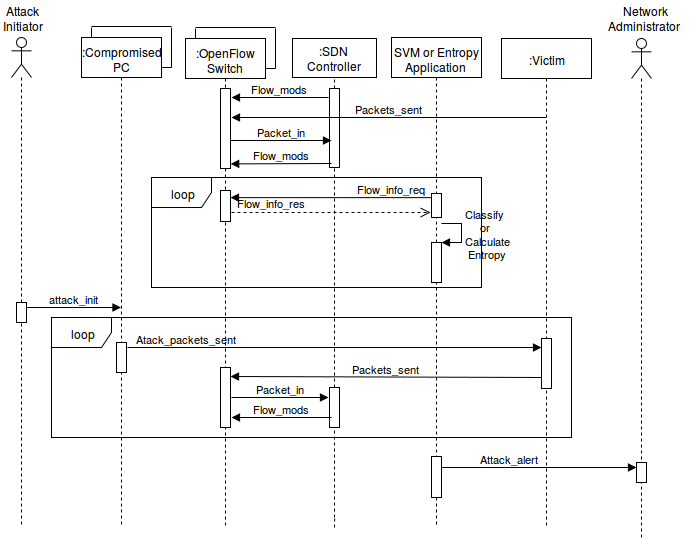

The diagram above was exported from draw.io. Its source (the exported page's mxGraphModel, read from the mxfile embedded in the PNG):
<mxGraphModel dx="811" dy="496" grid="1" gridSize="10" guides="1" tooltips="1" connect="1" arrows="1" fold="1" page="1" pageScale="1" pageWidth="850" pageHeight="1100" background="#ffffff" math="0" shadow="0">
  <root>
    <mxCell id="0" />
    <mxCell id="1" parent="0" />
    <mxCell id="8" value=":Compromised&lt;br&gt;PC&lt;br&gt;" style="shape=umlLifeline;perimeter=lifelinePerimeter;whiteSpace=wrap;html=1;container=1;collapsible=0;recursiveResize=0;outlineConnect=0;rounded=0;shadow=0;labelBackgroundColor=none;strokeWidth=1;fillColor=none;gradientColor=#FFFF66;" vertex="1" parent="1">
      <mxGeometry x="130" y="90" width="80" height="490" as="geometry" />
    </mxCell>
    <mxCell id="76" value="" style="html=1;points=[];perimeter=orthogonalPerimeter;rounded=0;shadow=0;labelBackgroundColor=none;strokeWidth=1;fillColor=#ffffff;strokeColor=#000000;" vertex="1" parent="8">
      <mxGeometry x="35" y="305" width="10" height="30" as="geometry" />
    </mxCell>
    <mxCell id="9" value="" style="shape=umlLifeline;participant=umlActor;perimeter=lifelinePerimeter;whiteSpace=wrap;html=1;container=1;collapsible=0;recursiveResize=0;verticalAlign=top;spacingTop=36;labelBackgroundColor=#ffffff;outlineConnect=0;rounded=0;shadow=0;strokeWidth=1;fillColor=none;gradientColor=#FFFF66;" vertex="1" parent="1">
      <mxGeometry x="60" y="90" width="20" height="490" as="geometry" />
    </mxCell>
    <mxCell id="10" value="&amp;nbsp;Attack &lt;br&gt;Initiator&lt;br&gt;" style="text;html=1;resizable=0;points=[];autosize=1;align=left;verticalAlign=top;spacingTop=-4;" vertex="1" parent="1">
      <mxGeometry x="50" y="54" width="60" height="30" as="geometry" />
    </mxCell>
    <mxCell id="12" value="" style="endArrow=none;html=1;labelBackgroundColor=none;strokeWidth=1;" edge="1" parent="1">
      <mxGeometry width="50" height="50" relative="1" as="geometry">
        <mxPoint x="140" y="90" as="sourcePoint" />
        <mxPoint x="140" y="80" as="targetPoint" />
      </mxGeometry>
    </mxCell>
    <mxCell id="14" value="" style="endArrow=none;html=1;labelBackgroundColor=none;strokeWidth=1;" edge="1" parent="1">
      <mxGeometry width="50" height="50" relative="1" as="geometry">
        <mxPoint x="140" y="79" as="sourcePoint" />
        <mxPoint x="220" y="79" as="targetPoint" />
      </mxGeometry>
    </mxCell>
    <mxCell id="15" value="" style="endArrow=none;html=1;labelBackgroundColor=none;strokeWidth=1;" edge="1" parent="1">
      <mxGeometry width="50" height="50" relative="1" as="geometry">
        <mxPoint x="220" y="120" as="sourcePoint" />
        <mxPoint x="220" y="80" as="targetPoint" />
      </mxGeometry>
    </mxCell>
    <mxCell id="16" value="" style="endArrow=none;html=1;labelBackgroundColor=none;strokeWidth=1;" edge="1" parent="1">
      <mxGeometry width="50" height="50" relative="1" as="geometry">
        <mxPoint x="210" y="120" as="sourcePoint" />
        <mxPoint x="220" y="120" as="targetPoint" />
        <Array as="points" />
      </mxGeometry>
    </mxCell>
    <mxCell id="19" value="SVM or Entropy Application&lt;br&gt;" style="shape=umlLifeline;perimeter=lifelinePerimeter;whiteSpace=wrap;html=1;container=1;collapsible=0;recursiveResize=0;outlineConnect=0;rounded=0;shadow=0;labelBackgroundColor=none;strokeWidth=1;fillColor=none;gradientColor=#FFFF66;" vertex="1" parent="1">
      <mxGeometry x="440" y="90" width="90" height="490" as="geometry" />
    </mxCell>
    <mxCell id="47" value="" style="html=1;points=[];perimeter=orthogonalPerimeter;rounded=0;shadow=0;labelBackgroundColor=none;strokeWidth=1;fillColor=#ffffff;strokeColor=#000000;" vertex="1" parent="19">
      <mxGeometry x="40" y="156" width="10" height="24" as="geometry" />
    </mxCell>
    <mxCell id="51" value="" style="html=1;points=[];perimeter=orthogonalPerimeter;rounded=0;shadow=0;labelBackgroundColor=none;strokeWidth=1;fillColor=#ffffff;strokeColor=#000000;" vertex="1" parent="19">
      <mxGeometry x="40" y="205" width="10" height="40" as="geometry" />
    </mxCell>
    <mxCell id="62" value="Packets_sent" style="html=1;verticalAlign=bottom;endArrow=block;labelBackgroundColor=none;strokeColor=#000000;strokeWidth=1;entryX=1.02;entryY=0.153;entryPerimeter=0;" edge="1" parent="19" target="53">
      <mxGeometry x="-167.18965517241384" y="340" width="80" as="geometry">
        <mxPoint x="150" y="340" as="sourcePoint" />
        <mxPoint x="-150" y="340" as="targetPoint" />
      </mxGeometry>
    </mxCell>
    <mxCell id="74" value="" style="html=1;points=[];perimeter=orthogonalPerimeter;rounded=0;shadow=0;labelBackgroundColor=none;strokeWidth=1;fillColor=#ffffff;strokeColor=#000000;" vertex="1" parent="19">
      <mxGeometry x="40" y="419" width="10" height="41" as="geometry" />
    </mxCell>
    <mxCell id="24" value=":OpenFlow Switch&lt;br&gt;" style="shape=umlLifeline;perimeter=lifelinePerimeter;whiteSpace=wrap;html=1;container=1;collapsible=0;recursiveResize=0;outlineConnect=0;rounded=0;shadow=0;labelBackgroundColor=none;strokeWidth=1;fillColor=none;gradientColor=#FFFF66;" vertex="1" parent="1">
      <mxGeometry x="234" y="91" width="80" height="490" as="geometry" />
    </mxCell>
    <mxCell id="43" value="" style="html=1;points=[];perimeter=orthogonalPerimeter;rounded=0;shadow=0;labelBackgroundColor=none;strokeWidth=1;fillColor=#ffffff;strokeColor=#000000;" vertex="1" parent="24">
      <mxGeometry x="35" y="50" width="10" height="80" as="geometry" />
    </mxCell>
    <mxCell id="83" value="" style="html=1;points=[];perimeter=orthogonalPerimeter;rounded=0;shadow=0;labelBackgroundColor=none;strokeWidth=1;fillColor=#ffffff;strokeColor=#000000;" vertex="1" parent="24">
      <mxGeometry x="35" y="152" width="10" height="31" as="geometry" />
    </mxCell>
    <mxCell id="25" value="" style="endArrow=none;html=1;labelBackgroundColor=none;strokeWidth=1;" edge="1" parent="1">
      <mxGeometry x="244" y="81" width="50" height="50" as="geometry">
        <mxPoint x="244" y="91" as="sourcePoint" />
        <mxPoint x="244" y="81" as="targetPoint" />
      </mxGeometry>
    </mxCell>
    <mxCell id="26" value="" style="endArrow=none;html=1;labelBackgroundColor=none;strokeWidth=1;" edge="1" parent="1">
      <mxGeometry x="244" y="80" width="50" height="50" as="geometry">
        <mxPoint x="244" y="80" as="sourcePoint" />
        <mxPoint x="324" y="80" as="targetPoint" />
      </mxGeometry>
    </mxCell>
    <mxCell id="27" value="" style="endArrow=none;html=1;labelBackgroundColor=none;strokeWidth=1;" edge="1" parent="1">
      <mxGeometry x="324" y="81" width="50" height="50" as="geometry">
        <mxPoint x="324" y="121" as="sourcePoint" />
        <mxPoint x="324" y="81" as="targetPoint" />
      </mxGeometry>
    </mxCell>
    <mxCell id="28" value="" style="endArrow=none;html=1;labelBackgroundColor=none;strokeWidth=1;" edge="1" parent="1">
      <mxGeometry x="314" y="121" width="50" height="50" as="geometry">
        <mxPoint x="314" y="121" as="sourcePoint" />
        <mxPoint x="324" y="121" as="targetPoint" />
        <Array as="points" />
      </mxGeometry>
    </mxCell>
    <mxCell id="29" value=":Victim" style="shape=umlLifeline;perimeter=lifelinePerimeter;whiteSpace=wrap;html=1;container=1;collapsible=0;recursiveResize=0;outlineConnect=0;rounded=0;shadow=0;labelBackgroundColor=none;strokeWidth=1;fillColor=none;gradientColor=#FFFF66;" vertex="1" parent="1">
      <mxGeometry x="550" y="91" width="90" height="490" as="geometry" />
    </mxCell>
    <mxCell id="69" value="" style="html=1;points=[];perimeter=orthogonalPerimeter;rounded=0;shadow=0;labelBackgroundColor=none;strokeWidth=1;fillColor=#ffffff;strokeColor=#000000;" vertex="1" parent="29">
      <mxGeometry x="40" y="300" width="10" height="50" as="geometry" />
    </mxCell>
    <mxCell id="34" value=":SDN&lt;br&gt;Controller&lt;br&gt;" style="html=1;rounded=0;shadow=0;labelBackgroundColor=none;strokeWidth=1;fillColor=none;gradientColor=#FFFF66;" vertex="1" parent="1">
      <mxGeometry x="341" y="91" width="84" height="39" as="geometry" />
    </mxCell>
    <mxCell id="36" value="" style="endArrow=none;dashed=1;html=1;labelBackgroundColor=none;strokeColor=#000000;strokeWidth=1;entryX=0.5;entryY=1;" edge="1" parent="1" source="44" target="34">
      <mxGeometry width="50" height="50" relative="1" as="geometry">
        <mxPoint x="382" y="580" as="sourcePoint" />
        <mxPoint x="370" y="160" as="targetPoint" />
      </mxGeometry>
    </mxCell>
    <mxCell id="38" value="" style="shape=umlLifeline;participant=umlActor;perimeter=lifelinePerimeter;whiteSpace=wrap;html=1;container=1;collapsible=0;recursiveResize=0;verticalAlign=top;spacingTop=36;labelBackgroundColor=#ffffff;outlineConnect=0;rounded=0;shadow=0;strokeWidth=1;fillColor=none;gradientColor=#FFFF66;" vertex="1" parent="1">
      <mxGeometry x="680" y="91" width="20" height="499" as="geometry" />
    </mxCell>
    <mxCell id="79" value="" style="html=1;points=[];perimeter=orthogonalPerimeter;rounded=0;shadow=0;labelBackgroundColor=none;strokeWidth=1;fillColor=#ffffff;strokeColor=#000000;" vertex="1" parent="38">
      <mxGeometry x="5" y="424" width="10" height="20" as="geometry" />
    </mxCell>
    <mxCell id="39" value="&amp;nbsp;&amp;nbsp;&amp;nbsp;&amp;nbsp; Network&lt;br&gt;Administrator&lt;br&gt;" style="text;html=1;resizable=0;points=[];autosize=1;align=left;verticalAlign=top;spacingTop=-4;" vertex="1" parent="1">
      <mxGeometry x="655" y="54" width="90" height="30" as="geometry" />
    </mxCell>
    <mxCell id="40" value="Flow_mods" style="html=1;verticalAlign=bottom;endArrow=block;labelBackgroundColor=none;strokeColor=#000000;strokeWidth=1;exitX=-0.12;exitY=0.109;exitPerimeter=0;" edge="1" parent="1" source="44">
      <mxGeometry width="80" relative="1" as="geometry">
        <mxPoint x="370" y="150" as="sourcePoint" />
        <mxPoint x="280" y="150" as="targetPoint" />
      </mxGeometry>
    </mxCell>
    <mxCell id="41" value="Packets_sent" style="html=1;verticalAlign=bottom;endArrow=block;labelBackgroundColor=none;strokeColor=#000000;strokeWidth=1;" edge="1" parent="1" source="29">
      <mxGeometry x="273.81034482758616" y="170" width="80" as="geometry">
        <mxPoint x="380" y="170" as="sourcePoint" />
        <mxPoint x="280" y="170" as="targetPoint" />
      </mxGeometry>
    </mxCell>
    <mxCell id="42" value="Packet_in" style="html=1;verticalAlign=bottom;endArrow=block;labelBackgroundColor=none;strokeColor=#000000;strokeWidth=1;" edge="1" parent="1">
      <mxGeometry width="80" relative="1" as="geometry">
        <mxPoint x="279" y="193" as="sourcePoint" />
        <mxPoint x="380" y="193" as="targetPoint" />
        <mxPoint as="offset" />
      </mxGeometry>
    </mxCell>
    <mxCell id="44" value="" style="html=1;points=[];perimeter=orthogonalPerimeter;rounded=0;shadow=0;labelBackgroundColor=none;strokeWidth=1;fillColor=none;gradientColor=#FFFF66;" vertex="1" parent="1">
      <mxGeometry x="378" y="141" width="10" height="79" as="geometry" />
    </mxCell>
    <mxCell id="45" value="" style="endArrow=none;dashed=1;html=1;labelBackgroundColor=none;strokeColor=#000000;strokeWidth=1;entryX=0.5;entryY=1;" edge="1" parent="1" source="84" target="44">
      <mxGeometry width="50" height="50" relative="1" as="geometry">
        <mxPoint x="383" y="570" as="sourcePoint" />
        <mxPoint x="383.28571428571433" y="130.14285714285717" as="targetPoint" />
      </mxGeometry>
    </mxCell>
    <mxCell id="46" value="Flow_mods" style="html=1;verticalAlign=bottom;endArrow=block;labelBackgroundColor=none;strokeColor=#000000;strokeWidth=1;entryX=1.033;entryY=0.521;entryPerimeter=0;" edge="1" parent="1">
      <mxGeometry x="279" y="217" width="80" as="geometry">
        <mxPoint x="380" y="216" as="sourcePoint" />
        <mxPoint x="279.20000000000005" y="216.39999999999998" as="targetPoint" />
      </mxGeometry>
    </mxCell>
    <mxCell id="48" value="Flow_info_req" style="html=1;verticalAlign=bottom;endArrow=block;labelBackgroundColor=none;strokeColor=#000000;strokeWidth=1;exitX=0;exitY=0.167;exitPerimeter=0;" edge="1" parent="1">
      <mxGeometry x="-0.6031" width="80" relative="1" as="geometry">
        <mxPoint x="479.8571428571429" y="250.1428571428571" as="sourcePoint" />
        <mxPoint x="279" y="250.1428571428571" as="targetPoint" />
        <mxPoint as="offset" />
      </mxGeometry>
    </mxCell>
    <mxCell id="49" value="Flow_info_res" style="html=1;verticalAlign=bottom;endArrow=open;dashed=1;endSize=8;labelBackgroundColor=none;strokeColor=#000000;strokeWidth=1;entryX=-0.129;entryY=0.792;entryPerimeter=0;" edge="1" parent="1" target="47">
      <mxGeometry x="-0.5961" y="1" relative="1" as="geometry">
        <mxPoint x="280" y="265" as="sourcePoint" />
        <mxPoint x="330" y="300" as="targetPoint" />
        <mxPoint as="offset" />
      </mxGeometry>
    </mxCell>
    <mxCell id="50" value="loop" style="shape=umlFrame;whiteSpace=wrap;html=1;rounded=0;shadow=0;labelBackgroundColor=none;strokeWidth=1;fillColor=none;gradientColor=#FFFF66;" vertex="1" parent="1">
      <mxGeometry x="200" y="230" width="330" height="110" as="geometry" />
    </mxCell>
    <mxCell id="52" value="Classify&lt;br&gt;&amp;nbsp; &amp;nbsp;&amp;nbsp; or&lt;br&gt;Calculate&lt;br&gt;&amp;nbsp;Entropy&lt;br&gt;" style="edgeStyle=orthogonalEdgeStyle;html=1;align=left;spacingLeft=2;endArrow=block;rounded=0;entryX=1;entryY=0;labelBackgroundColor=none;strokeColor=#000000;strokeWidth=1;" edge="1" target="51" parent="1">
      <mxGeometry relative="1" as="geometry">
        <mxPoint x="490" y="276" as="sourcePoint" />
        <Array as="points">
          <mxPoint x="510" y="276" />
          <mxPoint x="510" y="295" />
        </Array>
      </mxGeometry>
    </mxCell>
    <mxCell id="53" value="" style="html=1;points=[];perimeter=orthogonalPerimeter;rounded=0;shadow=0;labelBackgroundColor=none;strokeWidth=1;fillColor=#ffffff;strokeColor=#000000;" vertex="1" parent="1">
      <mxGeometry x="269" y="420" width="10" height="60" as="geometry" />
    </mxCell>
    <mxCell id="59" value="" style="endArrow=none;dashed=1;html=1;labelBackgroundColor=none;strokeColor=#000000;strokeWidth=1;entryX=0.5;entryY=1;" edge="1" parent="1">
      <mxGeometry width="50" height="50" relative="1" as="geometry">
        <mxPoint x="383" y="580" as="sourcePoint" />
        <mxPoint x="383.20000000000005" y="569.2" as="targetPoint" />
      </mxGeometry>
    </mxCell>
    <mxCell id="60" value="attack_init" style="html=1;verticalAlign=bottom;endArrow=block;labelBackgroundColor=none;strokeColor=#000000;strokeWidth=1;exitX=0.995;exitY=0.236;exitPerimeter=0;" edge="1" parent="1" source="77" target="8">
      <mxGeometry width="80" relative="1" as="geometry">
        <mxPoint x="80" y="360" as="sourcePoint" />
        <mxPoint x="150" y="360" as="targetPoint" />
      </mxGeometry>
    </mxCell>
    <mxCell id="61" value="Atack_packets_sent" style="html=1;verticalAlign=bottom;endArrow=block;labelBackgroundColor=none;strokeColor=#000000;strokeWidth=1;exitX=1.1;exitY=0.18;exitPerimeter=0;" edge="1" parent="1" source="76">
      <mxGeometry x="-0.7173" width="80" relative="1" as="geometry">
        <mxPoint x="180" y="400" as="sourcePoint" />
        <mxPoint x="590" y="400" as="targetPoint" />
        <mxPoint as="offset" />
      </mxGeometry>
    </mxCell>
    <mxCell id="63" value="Packet_in" style="html=1;verticalAlign=bottom;endArrow=block;labelBackgroundColor=none;strokeColor=#000000;strokeWidth=1;exitX=1.1;exitY=0.507;exitPerimeter=0;entryX=-0.08;entryY=0.24;entryPerimeter=0;" edge="1" parent="1" source="53" target="84">
      <mxGeometry x="278" y="450" width="80" as="geometry">
        <mxPoint x="290" y="450" as="sourcePoint" />
        <mxPoint x="370" y="450" as="targetPoint" />
        <mxPoint as="offset" />
      </mxGeometry>
    </mxCell>
    <mxCell id="64" value="Flow_mods" style="html=1;verticalAlign=bottom;endArrow=block;labelBackgroundColor=none;strokeColor=#000000;strokeWidth=1;" edge="1" parent="1">
      <mxGeometry x="278" y="470" width="80" as="geometry">
        <mxPoint x="380" y="470" as="sourcePoint" />
        <mxPoint x="280" y="470" as="targetPoint" />
      </mxGeometry>
    </mxCell>
    <mxCell id="70" value="loop" style="shape=umlFrame;whiteSpace=wrap;html=1;rounded=0;shadow=0;labelBackgroundColor=none;strokeWidth=1;fillColor=none;gradientColor=#ffffff;" vertex="1" parent="1">
      <mxGeometry x="100" y="370" width="520" height="120" as="geometry" />
    </mxCell>
    <mxCell id="77" value="" style="html=1;points=[];perimeter=orthogonalPerimeter;rounded=0;shadow=0;labelBackgroundColor=none;strokeWidth=1;fillColor=#ffffff;strokeColor=#000000;" vertex="1" parent="1">
      <mxGeometry x="65" y="355" width="10" height="20" as="geometry" />
    </mxCell>
    <mxCell id="78" value="Attack_alert" style="html=1;verticalAlign=bottom;endArrow=block;labelBackgroundColor=none;strokeColor=#000000;strokeWidth=1;entryX=-0.005;entryY=0.236;entryPerimeter=0;" edge="1" parent="1" target="79">
      <mxGeometry x="-0.2982" width="80" relative="1" as="geometry">
        <mxPoint x="490" y="520" as="sourcePoint" />
        <mxPoint x="680" y="520" as="targetPoint" />
        <mxPoint as="offset" />
      </mxGeometry>
    </mxCell>
    <mxCell id="84" value="" style="html=1;points=[];perimeter=orthogonalPerimeter;rounded=0;shadow=0;labelBackgroundColor=none;strokeWidth=1;fillColor=none;gradientColor=#ffffff;" vertex="1" parent="1">
      <mxGeometry x="378" y="440" width="10" height="40" as="geometry" />
    </mxCell>
    <mxCell id="85" value="" style="endArrow=none;dashed=1;html=1;labelBackgroundColor=none;strokeColor=#000000;strokeWidth=1;entryX=0.5;entryY=1;" edge="1" parent="1" target="84">
      <mxGeometry width="50" height="50" relative="1" as="geometry">
        <mxPoint x="383" y="570" as="sourcePoint" />
        <mxPoint x="383.16666666666674" y="220.33333333333337" as="targetPoint" />
      </mxGeometry>
    </mxCell>
  </root>
</mxGraphModel>